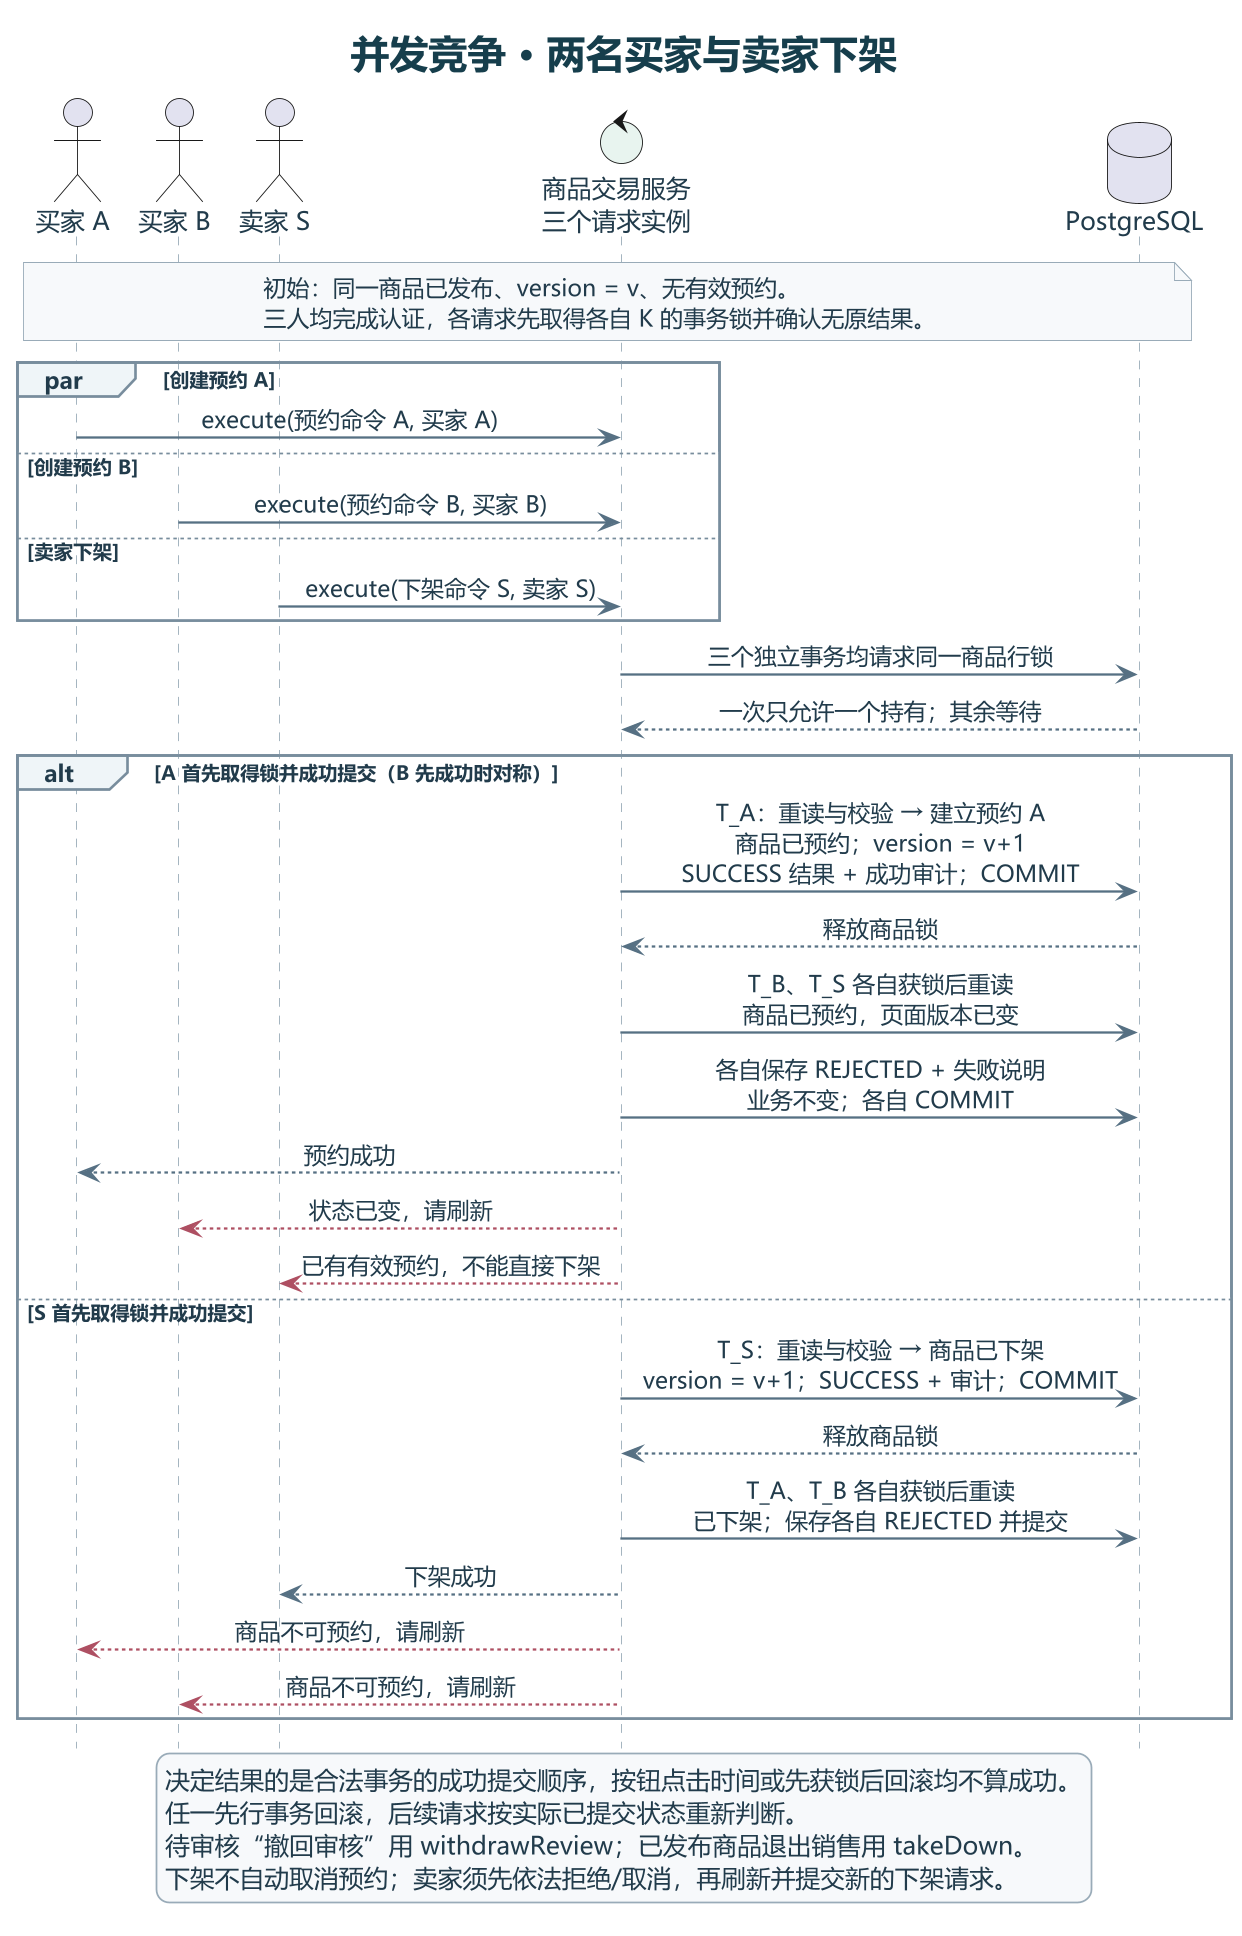

The diagram above was rendered by PlantUML. Its source (embedded in the PNG):
@startuml

skinparam dpi 170
skinparam defaultFontName Microsoft YaHei
skinparam defaultFontColor #213B4B
skinparam titleFontColor #163E4C
skinparam titleFontSize 22
skinparam shadowing false
skinparam ArrowColor #567083
skinparam ArrowThickness 1.3
skinparam nodesep 36
skinparam ranksep 38
skinparam noteBackgroundColor #F7F9FB
skinparam noteBorderColor #99ABB8
skinparam noteFontSize 13
skinparam legendBackgroundColor #F7F9FB
skinparam legendBorderColor #99ABB8

hide footbox
skinparam ParticipantPadding 12
skinparam BoxPadding 8
skinparam sequenceMessageAlign center
skinparam sequenceMessageFontSize 15
skinparam sequenceParticipantFontSize 16
skinparam sequenceParticipantFontStyle bold
skinparam sequenceParticipantBackgroundColor #EFF5F8
skinparam sequenceParticipantBorderColor #507084
skinparam sequenceLifeLineBorderColor #99ABB8
skinparam sequenceGroupBorderColor #788D9D
skinparam sequenceGroupBackgroundColor #EFF5F8
skinparam sequenceGroupBodyBackgroundColor #FFFFFF

title 并发竞争 · 两名买家与卖家下架
actor "买家 A" as A
actor "买家 B" as B
actor "卖家 S" as S
control "商品交易服务\n三个请求实例" as Service #E8F4EF
database "PostgreSQL" as DB

note over A, DB
  初始：同一商品已发布、version = v、无有效预约。
  三人均完成认证，各请求先取得各自 K 的事务锁并确认无原结果。
end note
par 创建预约 A
  A -> Service : execute(预约命令 A, 买家 A)
else 创建预约 B
  B -> Service : execute(预约命令 B, 买家 B)
else 卖家下架
  S -> Service : execute(下架命令 S, 卖家 S)
end
Service -> DB : 三个独立事务均请求同一商品行锁
DB --> Service : 一次只允许一个持有；其余等待

alt A 首先取得锁并成功提交（B 先成功时对称）
  Service -> DB : T_A：重读与校验 → 建立预约 A\n商品已预约；version = v+1\nSUCCESS 结果 + 成功审计；COMMIT
  DB --> Service : 释放商品锁
  Service -> DB : T_B、T_S 各自获锁后重读\n商品已预约，页面版本已变
  Service -> DB : 各自保存 REJECTED + 失败说明\n业务不变；各自 COMMIT
  Service --> A : 预约成功
  Service --[#AE4F62]> B : 状态已变，请刷新
  Service --[#AE4F62]> S : 已有有效预约，不能直接下架
else S 首先取得锁并成功提交
  Service -> DB : T_S：重读与校验 → 商品已下架\nversion = v+1；SUCCESS + 审计；COMMIT
  DB --> Service : 释放商品锁
  Service -> DB : T_A、T_B 各自获锁后重读\n已下架；保存各自 REJECTED 并提交
  Service --> S : 下架成功
  Service --[#AE4F62]> A : 商品不可预约，请刷新
  Service --[#AE4F62]> B : 商品不可预约，请刷新
end

legend bottom
  决定结果的是合法事务的成功提交顺序，按钮点击时间或先获锁后回滚均不算成功。
  任一先行事务回滚，后续请求按实际已提交状态重新判断。
  待审核“撤回审核”用 withdrawReview；已发布商品退出销售用 takeDown。
  下架不自动取消预约；卖家须先依法拒绝/取消，再刷新并提交新的下架请求。
endlegend

@enduml